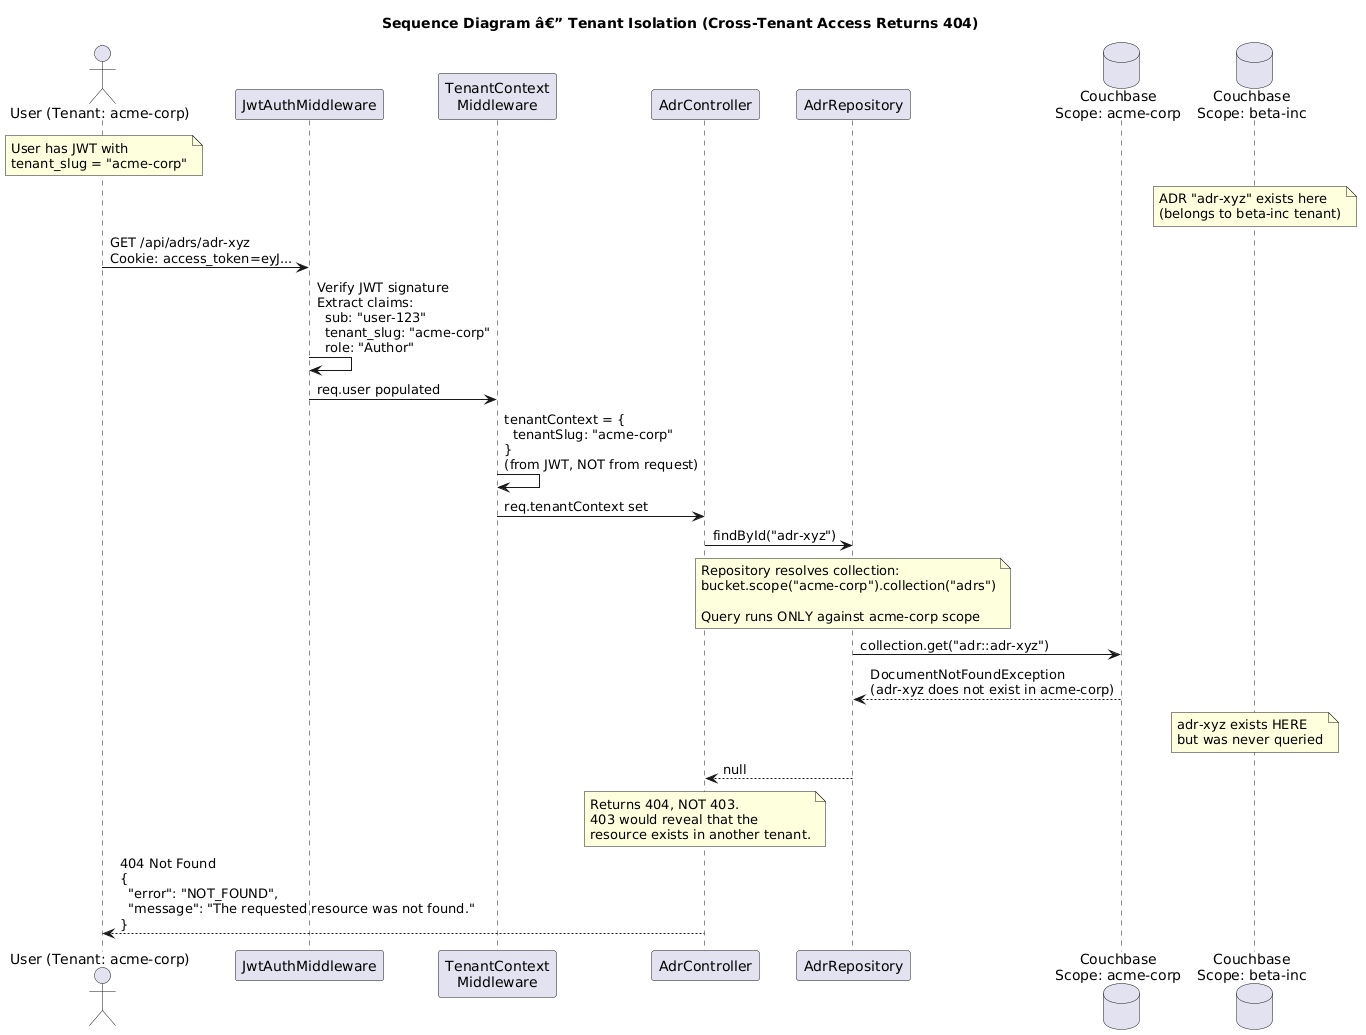

The diagram above was rendered by PlantUML. Its source (embedded in the PNG):
@startuml
title Sequence Diagram â€” Tenant Isolation (Cross-Tenant Access Returns 404)

actor "User (Tenant: acme-corp)" as User
participant "JwtAuthMiddleware" as JWT
participant "TenantContext\nMiddleware" as TenantMW
participant "AdrController" as Ctrl
participant "AdrRepository" as Repo
database "Couchbase\nScope: acme-corp" as CB_Acme
database "Couchbase\nScope: beta-inc" as CB_Beta

note over User : User has JWT with\ntenant_slug = "acme-corp"
note over CB_Beta : ADR "adr-xyz" exists here\n(belongs to beta-inc tenant)

User -> JWT : GET /api/adrs/adr-xyz\nCookie: access_token=eyJ...

JWT -> JWT : Verify JWT signature\nExtract claims:\n  sub: "user-123"\n  tenant_slug: "acme-corp"\n  role: "Author"
JWT -> TenantMW : req.user populated

TenantMW -> TenantMW : tenantContext = {\n  tenantSlug: "acme-corp"\n}\n(from JWT, NOT from request)

TenantMW -> Ctrl : req.tenantContext set

Ctrl -> Repo : findById("adr-xyz")

note over Repo : Repository resolves collection:\nbucket.scope("acme-corp").collection("adrs")\n\nQuery runs ONLY against acme-corp scope

Repo -> CB_Acme : collection.get("adr::adr-xyz")
CB_Acme --> Repo : DocumentNotFoundException\n(adr-xyz does not exist in acme-corp)

note over CB_Beta : adr-xyz exists HERE\nbut was never queried

Repo --> Ctrl : null

note over Ctrl : Returns 404, NOT 403.\n403 would reveal that the\nresource exists in another tenant.

Ctrl --> User : 404 Not Found\n{\n  "error": "NOT_FOUND",\n  "message": "The requested resource was not found."\n}
@enduml